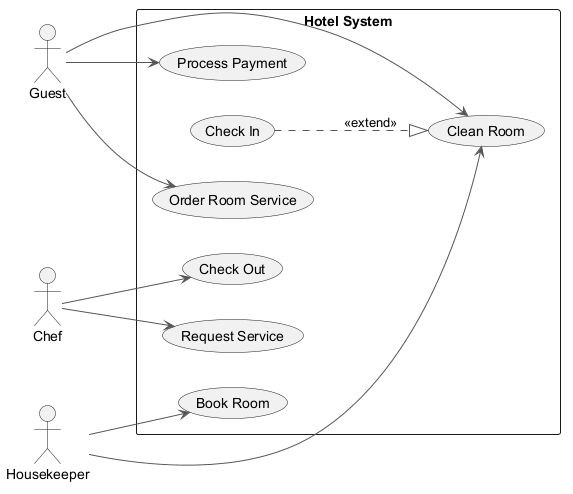

The diagram above was rendered by PlantUML. Its source (embedded in the PNG):
@startuml
skinparam ArrowColor #555555
left to right direction
actor "Chef" as Chef
actor "Guest" as Guest
actor "Housekeeper" as Housekeeper
rectangle "Hotel System" {
  usecase "Clean Room" as UC_CleanRoom
  usecase "Order Room Service" as UC_OrderRoomService
  usecase "Check In" as UC_CheckIn
  usecase "Book Room" as UC_BookRoom
  usecase "Request Service" as UC_RequestService
  usecase "Process Payment" as UC_ProcessPayment
  usecase "Check Out" as UC_CheckOut
}
Chef --> UC_CheckOut
Chef --> UC_RequestService
Guest --> UC_ProcessPayment
Guest --> UC_CleanRoom
Guest --> UC_OrderRoomService
Housekeeper --> UC_BookRoom
Housekeeper --> UC_CleanRoom
UC_CheckIn ..|> UC_CleanRoom : <<extend>>
@enduml